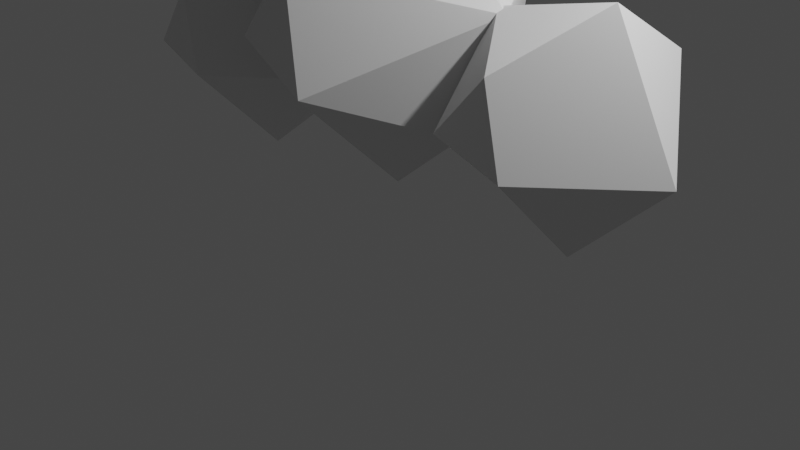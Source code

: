 # Source: Clouds.blend  (saved by Blender 2.92.15; exported with 4.5.12 LTS)
import bpy
from mathutils import Matrix  # noqa: F401  (used for matrix-valued properties, if any)

bpy.ops.wm.read_factory_settings(use_empty=True)
scene = bpy.context.scene
scene.name = 'Scene'

# ---- collections
col_collection = bpy.data.collections.new('Collection'); scene.collection.children.link(col_collection)

# ---- materials (node trees are filled in below, after node groups)
mat_clouds = bpy.data.materials.new('clouds')
mat_clouds.use_transparent_shadow = False

# ---- material node trees
mat_clouds.use_nodes = True; mat_clouds.node_tree.nodes.clear()
_N = mat_clouds.node_tree.nodes; _L = mat_clouds.node_tree.links
n0 = _N.new('ShaderNodeBsdfPrincipled'); n0.name = 'Principled BSDF'; n0.location = (10, 300)
n0.distribution = 'GGX'
n0.subsurface_method = 'BURLEY'
n0.inputs[3].default_value = 1.45
n0.inputs[27].default_value = (0.0, 0.0, 0.0, 1.0)
n0.inputs[28].default_value = 1.0
n1 = _N.new('ShaderNodeOutputMaterial'); n1.name = 'Material Output'; n1.location = (300, 300)
_L.new(n0.outputs[0], n1.inputs[0])
n1.is_active_output = True

# ---- world
world_world = bpy.data.worlds.new('World'); scene.world = world_world
world_world.use_nodes = True; world_world.node_tree.nodes.clear()
_N = world_world.node_tree.nodes; _L = world_world.node_tree.links
n0 = _N.new('ShaderNodeOutputWorld'); n0.name = 'World Output'; n0.location = (300, 300)
n1 = _N.new('ShaderNodeBackground'); n1.name = 'Background'; n1.location = (10, 300)
n1.inputs[0].default_value = (0.05088, 0.05088, 0.05088, 1.0)
_L.new(n1.outputs[0], n0.inputs[0])
n0.is_active_output = True
world_world.color = (0.05088, 0.05088, 0.05088)
world_world.use_sun_shadow = False
world_world.sun_shadow_jitter_overblur = 0.0

# ---- cameras
cam_camera = bpy.data.cameras.new('Camera')
cam_camera.clip_end = 100.0
cam_camera.ortho_scale = 7.314

# ---- lights
light_light = bpy.data.lights.new('Light', 'POINT')
light_light.transmission_factor = 0.0
light_light.energy = 1000.0
light_light.shadow_soft_size = 0.1
light_light.shadow_maximum_resolution = 0.006
light_light.use_absolute_resolution = True

# ---- meshes
me_icosphere = bpy.data.meshes.new('Icosphere')
me_icosphere.from_pydata([(-0.2231, 0.7324, -0.6922), (0.0228, -0.9761, 0.5373), (-0.8006, -0.3267, 0.5056), (-0.5723, 0.7786, 0.5158), (0.4709, 0.7636, 0.4887), (0.7998, -0.2981, 0.5774), (0.0505, 0.2831, 0.9346), (-0.09694, -0.2653, -0.9933), (0.01157, -0.9089, -0.4716), (0.8466, -0.2646, -0.5311), (0.4414, -0.08884, -0.9695), (-0.8432, -0.2748, -0.5345), (-0.7063, 0.2475, -0.7332), (0.5385, 0.709, -0.5229), (1.029, 0.03497, 0.03326), (0.3289, -1.04, -0.006879), (-0.5835, -0.8672, -0.03968), (-0.5522, 0.7923, 0.01225), (-1.087, 0.0182, -0.03475), (0.2822, 0.9483, 0.0629), (0.3678, -0.2121, 0.9699), (-0.4827, 0.0222, 0.8893), (1.272, 0.6829, -0.8299), (1.473, -0.7498, 0.1521), (0.8398, -0.2043, 0.1018), (0.9483, 0.7598, 0.1179), (1.774, 0.7326, 0.07479), (2.036, -0.1641, 0.216), (1.449, 0.3274, 0.41), (1.356, -0.1121, -1.075), (1.461, -0.6429, -0.6197), (2.112, -0.1054, -0.7144), (1.808, -0.04786, -1.067), (0.7738, -0.1272, -0.7197), (0.8764, 0.2914, -0.8707), (1.877, 0.649, -0.7013), (2.246, 0.1492, -0.2758), (1.706, -0.7716, -0.3396), (0.9787, -0.6426, -0.3492), (1.028, 0.7105, -0.2665), (0.5407, 0.1225, -0.2987), (1.632, 0.8126, -0.2286), (1.755, -0.04808, 0.4954), (1.005, 0.1288, 0.3671), (-1.536, 0.5888, -0.8543), (-1.335, -0.8439, 0.1277), (-1.968, -0.2984, 0.07741), (-1.86, 0.6658, 0.09353), (-1.034, 0.6385, 0.05042), (-0.7721, -0.2582, 0.1916), (-1.359, 0.2333, 0.3857), (-1.453, -0.2062, -1.1), (-1.347, -0.737, -0.6441), (-0.6959, -0.1995, -0.7388), (-0.9996, -0.1419, -1.091), (-2.034, -0.2213, -0.7441), (-1.932, 0.1973, -0.8951), (-0.9315, 0.5549, -0.7257), (-0.5616, 0.05506, -0.3001), (-1.102, -0.8657, -0.364), (-1.829, -0.7367, -0.3735), (-1.78, 0.6164, -0.2909), (-2.267, 0.02839, -0.3231), (-1.176, 0.7185, -0.2529), (-1.053, -0.1422, 0.471), (-1.803, 0.03475, 0.3428)], [], [(7, 12, 0), (7, 0, 10), (0, 12, 17), (9, 14, 15), (8, 15, 16), (0, 17, 19), (13, 19, 14), (1, 5, 20), (2, 1, 21), (3, 2, 21), (4, 3, 6), (5, 4, 20), (20, 4, 6), (6, 3, 21), (21, 20, 6), (21, 1, 20), (14, 4, 5), (14, 19, 4), (19, 3, 4), (19, 17, 3), (18, 2, 3), (16, 1, 2), (16, 15, 1), (15, 5, 1), (15, 14, 5), (13, 0, 19), (17, 18, 3), (17, 12, 18), (12, 11, 18), (18, 16, 2), (18, 11, 16), (11, 8, 16), (8, 9, 15), (9, 13, 14), (10, 0, 13), (12, 7, 11), (7, 8, 11), (9, 10, 13), (7, 10, 8), (10, 9, 8), (29, 34, 22), (29, 22, 32), (22, 34, 39), (31, 36, 37), (30, 37, 38), (22, 39, 41), (35, 41, 36), (23, 27, 42), (24, 23, 43), (25, 24, 43), (26, 25, 28), (27, 26, 42), (42, 26, 28), (28, 25, 43), (43, 42, 28), (43, 23, 42), (36, 26, 27), (36, 41, 26), (41, 25, 26), (41, 39, 25), (40, 24, 25), (38, 23, 24), (38, 37, 23), (37, 27, 23), (37, 36, 27), (35, 22, 41), (39, 40, 25), (39, 34, 40), (34, 33, 40), (40, 38, 24), (40, 33, 38), (33, 30, 38), (30, 31, 37), (31, 35, 36), (32, 22, 35), (34, 29, 33), (29, 30, 33), (31, 32, 35), (29, 32, 30), (32, 31, 30), (51, 56, 44), (51, 44, 54), (44, 56, 61), (53, 58, 59), (52, 59, 60), (44, 61, 63), (57, 63, 58), (45, 49, 64), (46, 45, 65), (47, 46, 65), (48, 47, 50), (49, 48, 64), (64, 48, 50), (50, 47, 65), (65, 64, 50), (65, 45, 64), (58, 48, 49), (58, 63, 48), (63, 47, 48), (63, 61, 47), (62, 46, 47), (60, 45, 46), (60, 59, 45), (59, 49, 45), (59, 58, 49), (57, 44, 63), (61, 62, 47), (61, 56, 62), (56, 55, 62), (62, 60, 46), (62, 55, 60), (55, 52, 60), (52, 53, 59), (53, 57, 58), (54, 44, 57), (56, 51, 55), (51, 52, 55), (53, 54, 57), (51, 54, 52), (54, 53, 52)])
_uv = me_icosphere.uv_layers.new(name='UVMap')
_uv.uv.foreach_set('vector', [0.2727, 0.0, 0.25, 0.1181, 0.3406, 0.1176, 0.4545, 0.0, 0.3867, 0.1176, 0.5, 0.07873, 0.3406, 0.1176, 0.25, 0.1181, 0.3182, 0.2362, 0.6812, 0.1575, 0.6364, 0.2362, 0.8182, 0.2362, 0.863, 0.1575, 0.8182, 0.2362, 0.9545, 0.2362, 0.3406, 0.1176, 0.3182, 0.2362, 0.4545, 0.2362, 0.4994, 0.1575, 0.4545, 0.2362, 0.6364, 0.2362, 0.8643, 0.3149, 0.6824, 0.3149, 0.7273, 0.3937, 1.0, 0.3149, 0.8643, 0.3149, 0.9545, 0.3937, 0.3188, 0.3149, 0.137, 0.3149, 0.1818, 0.3937, 0.5006, 0.3149, 0.3188, 0.3149, 0.3867, 0.4325, 0.6824, 0.3149, 0.5006, 0.3149, 0.5909, 0.3937, 0.5909, 0.3937, 0.5006, 0.3149, 0.5224, 0.4325, 0.3867, 0.4325, 0.3188, 0.3149, 0.3182, 0.3937, 0.9545, 0.3937, 0.8636, 0.3937, 0.9091, 0.4724, 0.9545, 0.3937, 0.8643, 0.3149, 0.8636, 0.3937, 0.6364, 0.2362, 0.5006, 0.3149, 0.6824, 0.3149, 0.6364, 0.2362, 0.4545, 0.2362, 0.5006, 0.3149, 0.4545, 0.2362, 0.3188, 0.3149, 0.5006, 0.3149, 0.4545, 0.2362, 0.3182, 0.2362, 0.3188, 0.3149, 0.1818, 0.2362, 0.137, 0.3149, 0.3188, 0.3149, 0.9545, 0.2362, 0.8643, 0.3149, 1.0, 0.3149, 0.9545, 0.2362, 0.8182, 0.2362, 0.8643, 0.3149, 0.8182, 0.2362, 0.6824, 0.3149, 0.8643, 0.3149, 0.8182, 0.2362, 0.6364, 0.2362, 0.6824, 0.3149, 0.4994, 0.1575, 0.3406, 0.1176, 0.4545, 0.2362, 0.3182, 0.2362, 0.1818, 0.2362, 0.3188, 0.3149, 0.3182, 0.2362, 0.25, 0.1181, 0.1818, 0.2362, 0.25, 0.1181, 0.1357, 0.1575, 0.1818, 0.2362, 0.1818, 0.2362, 0.04545, 0.2362, 0.137, 0.3149, 0.1818, 0.2362, 0.1357, 0.1575, 0.04545, 0.2362, 0.1357, 0.1575, 0.0, 0.1575, 0.04545, 0.2362, 0.863, 0.1575, 0.6812, 0.1575, 0.8182, 0.2362, 0.6812, 0.1575, 0.4994, 0.1575, 0.6364, 0.2362, 0.5, 0.07873, 0.3867, 0.1176, 0.4994, 0.1575, 0.1364, 0.07873, 0.06787, 0.0399, 0.1357, 0.1575, 0.06787, 0.0399, 0.0, 0.1575, 0.1357, 0.1575, 0.6812, 0.1575, 0.6364, 0.07873, 0.4994, 0.1575, 0.8412, 0.0399, 0.7727, 0.07873, 0.863, 0.1575, 0.7727, 0.07873, 0.6812, 0.1575, 0.863, 0.1575, 0.2727, 0.0, 0.25, 0.1181, 0.3406, 0.1176, 0.4545, 0.0, 0.3867, 0.1176, 0.5, 0.07873, 0.3406, 0.1176, 0.25, 0.1181, 0.3182, 0.2362, 0.6812, 0.1575, 0.6364, 0.2362, 0.8182, 0.2362, 0.863, 0.1575, 0.8182, 0.2362, 0.9545, 0.2362, 0.3406, 0.1176, 0.3182, 0.2362, 0.4545, 0.2362, 0.4994, 0.1575, 0.4545, 0.2362, 0.6364, 0.2362, 0.8643, 0.3149, 0.6824, 0.3149, 0.7273, 0.3937, 1.0, 0.3149, 0.8643, 0.3149, 0.9545, 0.3937, 0.3188, 0.3149, 0.137, 0.3149, 0.1818, 0.3937, 0.5006, 0.3149, 0.3188, 0.3149, 0.3867, 0.4325, 0.6824, 0.3149, 0.5006, 0.3149, 0.5909, 0.3937, 0.5909, 0.3937, 0.5006, 0.3149, 0.5224, 0.4325, 0.3867, 0.4325, 0.3188, 0.3149, 0.3182, 0.3937, 0.9545, 0.3937, 0.8636, 0.3937, 0.9091, 0.4724, 0.9545, 0.3937, 0.8643, 0.3149, 0.8636, 0.3937, 0.6364, 0.2362, 0.5006, 0.3149, 0.6824, 0.3149, 0.6364, 0.2362, 0.4545, 0.2362, 0.5006, 0.3149, 0.4545, 0.2362, 0.3188, 0.3149, 0.5006, 0.3149, 0.4545, 0.2362, 0.3182, 0.2362, 0.3188, 0.3149, 0.1818, 0.2362, 0.137, 0.3149, 0.3188, 0.3149, 0.9545, 0.2362, 0.8643, 0.3149, 1.0, 0.3149, 0.9545, 0.2362, 0.8182, 0.2362, 0.8643, 0.3149, 0.8182, 0.2362, 0.6824, 0.3149, 0.8643, 0.3149, 0.8182, 0.2362, 0.6364, 0.2362, 0.6824, 0.3149, 0.4994, 0.1575, 0.3406, 0.1176, 0.4545, 0.2362, 0.3182, 0.2362, 0.1818, 0.2362, 0.3188, 0.3149, 0.3182, 0.2362, 0.25, 0.1181, 0.1818, 0.2362, 0.25, 0.1181, 0.1357, 0.1575, 0.1818, 0.2362, 0.1818, 0.2362, 0.04545, 0.2362, 0.137, 0.3149, 0.1818, 0.2362, 0.1357, 0.1575, 0.04545, 0.2362, 0.1357, 0.1575, 0.0, 0.1575, 0.04545, 0.2362, 0.863, 0.1575, 0.6812, 0.1575, 0.8182, 0.2362, 0.6812, 0.1575, 0.4994, 0.1575, 0.6364, 0.2362, 0.5, 0.07873, 0.3867, 0.1176, 0.4994, 0.1575, 0.1364, 0.07873, 0.06787, 0.0399, 0.1357, 0.1575, 0.06787, 0.0399, 0.0, 0.1575, 0.1357, 0.1575, 0.6812, 0.1575, 0.6364, 0.07873, 0.4994, 0.1575, 0.8412, 0.0399, 0.7727, 0.07873, 0.863, 0.1575, 0.7727, 0.07873, 0.6812, 0.1575, 0.863, 0.1575, 0.2727, 0.0, 0.25, 0.1181, 0.3406, 0.1176, 0.4545, 0.0, 0.3867, 0.1176, 0.5, 0.07873, 0.3406, 0.1176, 0.25, 0.1181, 0.3182, 0.2362, 0.6812, 0.1575, 0.6364, 0.2362, 0.8182, 0.2362, 0.863, 0.1575, 0.8182, 0.2362, 0.9545, 0.2362, 0.3406, 0.1176, 0.3182, 0.2362, 0.4545, 0.2362, 0.4994, 0.1575, 0.4545, 0.2362, 0.6364, 0.2362, 0.8643, 0.3149, 0.6824, 0.3149, 0.7273, 0.3937, 1.0, 0.3149, 0.8643, 0.3149, 0.9545, 0.3937, 0.3188, 0.3149, 0.137, 0.3149, 0.1818, 0.3937, 0.5006, 0.3149, 0.3188, 0.3149, 0.3867, 0.4325, 0.6824, 0.3149, 0.5006, 0.3149, 0.5909, 0.3937, 0.5909, 0.3937, 0.5006, 0.3149, 0.5224, 0.4325, 0.3867, 0.4325, 0.3188, 0.3149, 0.3182, 0.3937, 0.9545, 0.3937, 0.8636, 0.3937, 0.9091, 0.4724, 0.9545, 0.3937, 0.8643, 0.3149, 0.8636, 0.3937, 0.6364, 0.2362, 0.5006, 0.3149, 0.6824, 0.3149, 0.6364, 0.2362, 0.4545, 0.2362, 0.5006, 0.3149, 0.4545, 0.2362, 0.3188, 0.3149, 0.5006, 0.3149, 0.4545, 0.2362, 0.3182, 0.2362, 0.3188, 0.3149, 0.1818, 0.2362, 0.137, 0.3149, 0.3188, 0.3149, 0.9545, 0.2362, 0.8643, 0.3149, 1.0, 0.3149, 0.9545, 0.2362, 0.8182, 0.2362, 0.8643, 0.3149, 0.8182, 0.2362, 0.6824, 0.3149, 0.8643, 0.3149, 0.8182, 0.2362, 0.6364, 0.2362, 0.6824, 0.3149, 0.4994, 0.1575, 0.3406, 0.1176, 0.4545, 0.2362, 0.3182, 0.2362, 0.1818, 0.2362, 0.3188, 0.3149, 0.3182, 0.2362, 0.25, 0.1181, 0.1818, 0.2362, 0.25, 0.1181, 0.1357, 0.1575, 0.1818, 0.2362, 0.1818, 0.2362, 0.04545, 0.2362, 0.137, 0.3149, 0.1818, 0.2362, 0.1357, 0.1575, 0.04545, 0.2362, 0.1357, 0.1575, 0.0, 0.1575, 0.04545, 0.2362, 0.863, 0.1575, 0.6812, 0.1575, 0.8182, 0.2362, 0.6812, 0.1575, 0.4994, 0.1575, 0.6364, 0.2362, 0.5, 0.07873, 0.3867, 0.1176, 0.4994, 0.1575, 0.1364, 0.07873, 0.06787, 0.0399, 0.1357, 0.1575, 0.06787, 0.0399, 0.0, 0.1575, 0.1357, 0.1575, 0.6812, 0.1575, 0.6364, 0.07873, 0.4994, 0.1575, 0.8412, 0.0399, 0.7727, 0.07873, 0.863, 0.1575, 0.7727, 0.07873, 0.6812, 0.1575, 0.863, 0.1575])
me_icosphere.materials.append(mat_clouds)
me_icosphere.use_remesh_fix_poles = True
me_icosphere.use_remesh_preserve_attributes = False
me_icosphere.use_mirror_vertex_groups = False
me_icosphere.update()

# ---- objects
ob_light = bpy.data.objects.new('Light', light_light)
ob_camera = bpy.data.objects.new('Camera', cam_camera)
ob_icosphere = bpy.data.objects.new('Icosphere', me_icosphere)

# ---- transforms, parenting, visibility, modifiers, constraints
ob_light.location = (4.076, 1.005, 5.904)
ob_light.rotation_euler = (0.6503, 0.05522, 1.866)
ob_light.lock_rotations_4d = False
ob_light.empty_display_type = 'ARROWS'
ob_light.color = (0.0, 0.0, 0.0, 0.0)
ob_light.lineart.crease_threshold = 0.0
ob_camera.location = (7.359, -6.926, 4.958)
ob_camera.rotation_euler = (1.109, 0.0, 0.8149)
ob_camera.lock_rotations_4d = False
ob_camera.empty_display_type = 'ARROWS'
ob_camera.color = (0.0, 0.0, 0.0, 0.0)
ob_camera.display_type = 'WIRE'
ob_camera.lineart.crease_threshold = 0.0
ob_icosphere.location = (0.0, 0.0, 2.033)
ob_icosphere.scale = (1.373, 1.373, 1.373)
ob_icosphere.lineart.crease_threshold = 0.0
_m = ob_icosphere.modifiers.new('Decimate', 'DECIMATE')
_m.ratio = 0.5103

# ---- collection membership
col_collection.objects.link(ob_light)
col_collection.objects.link(ob_camera)
col_collection.objects.link(ob_icosphere)

# ---- scene / render settings (as saved in the file)
scene.camera = ob_camera
scene.frame_start = 1; scene.frame_end = 250; scene.frame_set(2)
scene.render.engine = 'BLENDER_EEVEE_NEXT'
scene.cycles.use_denoising = False
scene.cycles.samples = 128
scene.cycles.sampling_pattern = 'TABULATED_SOBOL'
scene.cycles.use_adaptive_sampling = False
scene.cycles.use_light_tree = False
scene.view_settings.view_transform = 'Filmic'
bpy.context.view_layer.update()
